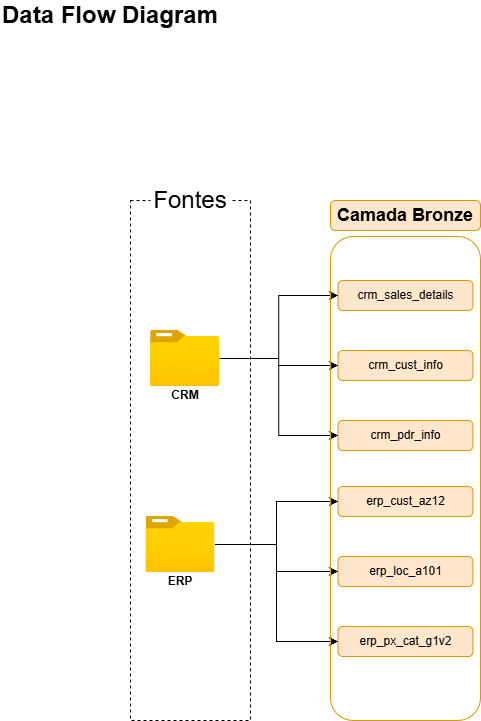

The diagram above was exported from draw.io. Its source (the exported page's mxGraphModel, read from the mxfile embedded in the PNG):
<mxGraphModel dx="784" dy="873" grid="1" gridSize="10" guides="1" tooltips="1" connect="1" arrows="1" fold="1" page="1" pageScale="1" pageWidth="1169" pageHeight="1654" math="0" shadow="0">
  <root>
    <mxCell id="0" />
    <mxCell id="1" parent="0" />
    <mxCell id="HFN0_UKisvLTD1aGYS4I-1" parent="1" style="text;html=1;whiteSpace=wrap;strokeColor=none;fillColor=none;align=left;verticalAlign=middle;rounded=0;" value="&lt;font style=&quot;font-size: 24px;&quot;&gt;&lt;b&gt;Data Flow Diagram&lt;/b&gt;&lt;/font&gt;" vertex="1">
      <mxGeometry height="30" width="240" as="geometry" />
    </mxCell>
    <mxCell id="HFN0_UKisvLTD1aGYS4I-2" parent="1" style="rounded=0;whiteSpace=wrap;html=1;strokeColor=default;fillColor=none;dashed=1;" value="" vertex="1">
      <mxGeometry height="520" width="120" x="130" y="200" as="geometry" />
    </mxCell>
    <mxCell id="HFN0_UKisvLTD1aGYS4I-3" parent="1" style="rounded=1;whiteSpace=wrap;html=1;strokeColor=none;" value="&lt;font style=&quot;font-size: 24px;&quot;&gt;Fontes&lt;/font&gt;" vertex="1">
      <mxGeometry height="40" width="80" x="150" y="180" as="geometry" />
    </mxCell>
    <mxCell id="HFN0_UKisvLTD1aGYS4I-16" edge="1" parent="1" source="HFN0_UKisvLTD1aGYS4I-4" style="edgeStyle=orthogonalEdgeStyle;rounded=0;orthogonalLoop=1;jettySize=auto;html=1;entryX=0;entryY=0.5;entryDx=0;entryDy=0;" target="HFN0_UKisvLTD1aGYS4I-12">
      <mxGeometry relative="1" as="geometry" />
    </mxCell>
    <mxCell id="HFN0_UKisvLTD1aGYS4I-17" edge="1" parent="1" source="HFN0_UKisvLTD1aGYS4I-4" style="edgeStyle=orthogonalEdgeStyle;rounded=0;orthogonalLoop=1;jettySize=auto;html=1;entryX=0;entryY=0.5;entryDx=0;entryDy=0;" target="HFN0_UKisvLTD1aGYS4I-13">
      <mxGeometry relative="1" as="geometry" />
    </mxCell>
    <mxCell id="HFN0_UKisvLTD1aGYS4I-18" edge="1" parent="1" source="HFN0_UKisvLTD1aGYS4I-4" style="edgeStyle=orthogonalEdgeStyle;rounded=0;orthogonalLoop=1;jettySize=auto;html=1;entryX=0;entryY=0.5;entryDx=0;entryDy=0;" target="HFN0_UKisvLTD1aGYS4I-15">
      <mxGeometry relative="1" as="geometry" />
    </mxCell>
    <mxCell id="HFN0_UKisvLTD1aGYS4I-4" parent="1" style="image;aspect=fixed;html=1;points=[];align=center;fontSize=12;image=img/lib/azure2/general/Folder_Blank.svg;" value="" vertex="1">
      <mxGeometry height="56.00000000000001" width="69" x="150" y="330" as="geometry" />
    </mxCell>
    <mxCell id="HFN0_UKisvLTD1aGYS4I-5" parent="1" style="text;html=1;whiteSpace=wrap;strokeColor=none;fillColor=none;align=center;verticalAlign=middle;rounded=0;" value="&lt;b&gt;CRM&lt;/b&gt;" vertex="1">
      <mxGeometry height="30" width="60" x="154.5" y="380" as="geometry" />
    </mxCell>
    <mxCell id="HFN0_UKisvLTD1aGYS4I-22" edge="1" parent="1" source="HFN0_UKisvLTD1aGYS4I-7" style="edgeStyle=orthogonalEdgeStyle;rounded=0;orthogonalLoop=1;jettySize=auto;html=1;entryX=0;entryY=0.5;entryDx=0;entryDy=0;" target="HFN0_UKisvLTD1aGYS4I-19">
      <mxGeometry relative="1" as="geometry" />
    </mxCell>
    <mxCell id="HFN0_UKisvLTD1aGYS4I-23" edge="1" parent="1" source="HFN0_UKisvLTD1aGYS4I-7" style="edgeStyle=orthogonalEdgeStyle;rounded=0;orthogonalLoop=1;jettySize=auto;html=1;entryX=0;entryY=0.5;entryDx=0;entryDy=0;" target="HFN0_UKisvLTD1aGYS4I-20">
      <mxGeometry relative="1" as="geometry" />
    </mxCell>
    <mxCell id="HFN0_UKisvLTD1aGYS4I-24" edge="1" parent="1" source="HFN0_UKisvLTD1aGYS4I-7" style="edgeStyle=orthogonalEdgeStyle;rounded=0;orthogonalLoop=1;jettySize=auto;html=1;entryX=0;entryY=0.5;entryDx=0;entryDy=0;" target="HFN0_UKisvLTD1aGYS4I-21">
      <mxGeometry relative="1" as="geometry" />
    </mxCell>
    <mxCell id="HFN0_UKisvLTD1aGYS4I-7" parent="1" style="image;aspect=fixed;html=1;points=[];align=center;fontSize=12;image=img/lib/azure2/general/Folder_Blank.svg;" value="" vertex="1">
      <mxGeometry height="56.00000000000001" width="69" x="145.5" y="516" as="geometry" />
    </mxCell>
    <mxCell id="HFN0_UKisvLTD1aGYS4I-8" parent="1" style="text;html=1;whiteSpace=wrap;strokeColor=none;fillColor=none;align=center;verticalAlign=middle;rounded=0;" value="&lt;b&gt;ERP&lt;/b&gt;" vertex="1">
      <mxGeometry height="30" width="60" x="150" y="566" as="geometry" />
    </mxCell>
    <mxCell id="HFN0_UKisvLTD1aGYS4I-10" parent="1" style="rounded=1;whiteSpace=wrap;html=1;fillColor=none;strokeColor=#d79b00;" value="" vertex="1">
      <mxGeometry height="484" width="150" x="330" y="236" as="geometry" />
    </mxCell>
    <mxCell id="HFN0_UKisvLTD1aGYS4I-11" parent="1" style="rounded=1;whiteSpace=wrap;html=1;fillColor=#ffe6cc;strokeColor=#d79b00;align=center;" value="&lt;b&gt;&lt;font style=&quot;font-size: 18px;&quot;&gt;Camada Bronze&lt;/font&gt;&lt;/b&gt;" vertex="1">
      <mxGeometry height="30" width="150" x="330" y="200" as="geometry" />
    </mxCell>
    <mxCell id="HFN0_UKisvLTD1aGYS4I-12" parent="1" style="rounded=1;whiteSpace=wrap;html=1;fillColor=#ffe6cc;strokeColor=#d79b00;align=center;" value="&lt;font style=&quot;&quot;&gt;crm_sales_details&lt;/font&gt;" vertex="1">
      <mxGeometry height="30" width="135" x="337.5" y="280" as="geometry" />
    </mxCell>
    <mxCell id="HFN0_UKisvLTD1aGYS4I-13" parent="1" style="rounded=1;whiteSpace=wrap;html=1;fillColor=#ffe6cc;strokeColor=#d79b00;align=center;" value="&lt;font style=&quot;&quot;&gt;crm_cust_info&lt;/font&gt;" vertex="1">
      <mxGeometry height="30" width="135" x="337.5" y="350" as="geometry" />
    </mxCell>
    <mxCell id="HFN0_UKisvLTD1aGYS4I-15" parent="1" style="rounded=1;whiteSpace=wrap;html=1;fillColor=#ffe6cc;strokeColor=#d79b00;align=center;" value="crm_pdr_info" vertex="1">
      <mxGeometry height="30" width="135" x="337.5" y="420" as="geometry" />
    </mxCell>
    <mxCell id="HFN0_UKisvLTD1aGYS4I-19" parent="1" style="rounded=1;whiteSpace=wrap;html=1;fillColor=#ffe6cc;strokeColor=#d79b00;align=center;" value="&lt;font style=&quot;&quot;&gt;erp_cust_az12&lt;/font&gt;" vertex="1">
      <mxGeometry height="30" width="135" x="337.5" y="486" as="geometry" />
    </mxCell>
    <mxCell id="HFN0_UKisvLTD1aGYS4I-20" parent="1" style="rounded=1;whiteSpace=wrap;html=1;fillColor=#ffe6cc;strokeColor=#d79b00;align=center;" value="&lt;font style=&quot;&quot;&gt;erp_loc_a101&lt;/font&gt;" vertex="1">
      <mxGeometry height="30" width="135" x="337.5" y="556" as="geometry" />
    </mxCell>
    <mxCell id="HFN0_UKisvLTD1aGYS4I-21" parent="1" style="rounded=1;whiteSpace=wrap;html=1;fillColor=#ffe6cc;strokeColor=#d79b00;align=center;" value="erp_px_cat_g1v2" vertex="1">
      <mxGeometry height="30" width="135" x="337.5" y="626" as="geometry" />
    </mxCell>
  </root>
</mxGraphModel>